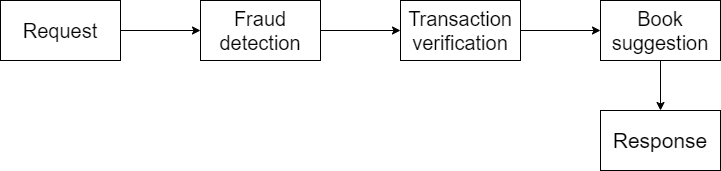

The diagram above was exported from draw.io. Its source (the exported page's mxGraphModel, read from the mxfile embedded in the PNG):
<mxGraphModel dx="794" dy="446" grid="1" gridSize="10" guides="1" tooltips="1" connect="1" arrows="1" fold="1" page="1" pageScale="1" pageWidth="827" pageHeight="1169" math="0" shadow="0">
  <root>
    <mxCell id="0" />
    <mxCell id="1" parent="0" />
    <mxCell id="frTPXqrp4IMC2gKAJchy-1" value="&lt;font style=&quot;font-size: 20px;&quot;&gt;Request&lt;/font&gt;" style="rounded=0;whiteSpace=wrap;html=1;" vertex="1" parent="1">
      <mxGeometry x="40" y="40" width="120" height="60" as="geometry" />
    </mxCell>
    <mxCell id="frTPXqrp4IMC2gKAJchy-2" value="Transaction verification" style="rounded=0;whiteSpace=wrap;html=1;fontSize=20;" vertex="1" parent="1">
      <mxGeometry x="440" y="40" width="120" height="60" as="geometry" />
    </mxCell>
    <mxCell id="frTPXqrp4IMC2gKAJchy-3" value="Fraud detection" style="rounded=0;whiteSpace=wrap;html=1;fontSize=20;" vertex="1" parent="1">
      <mxGeometry x="240" y="40" width="120" height="60" as="geometry" />
    </mxCell>
    <mxCell id="frTPXqrp4IMC2gKAJchy-4" value="&lt;font style=&quot;font-size: 20px;&quot;&gt;Book suggestion&lt;/font&gt;" style="rounded=0;whiteSpace=wrap;html=1;" vertex="1" parent="1">
      <mxGeometry x="640" y="40" width="120" height="60" as="geometry" />
    </mxCell>
    <mxCell id="frTPXqrp4IMC2gKAJchy-5" value="&lt;font style=&quot;font-size: 21px;&quot;&gt;Response&lt;/font&gt;" style="rounded=0;whiteSpace=wrap;html=1;" vertex="1" parent="1">
      <mxGeometry x="640" y="150" width="120" height="60" as="geometry" />
    </mxCell>
    <mxCell id="frTPXqrp4IMC2gKAJchy-6" value="" style="endArrow=classic;html=1;rounded=0;exitX=1;exitY=0.5;exitDx=0;exitDy=0;" edge="1" parent="1" source="frTPXqrp4IMC2gKAJchy-1">
      <mxGeometry width="50" height="50" relative="1" as="geometry">
        <mxPoint x="510" y="130" as="sourcePoint" />
        <mxPoint x="240" y="70" as="targetPoint" />
      </mxGeometry>
    </mxCell>
    <mxCell id="frTPXqrp4IMC2gKAJchy-7" value="" style="endArrow=classic;html=1;rounded=0;exitX=1;exitY=0.5;exitDx=0;exitDy=0;" edge="1" parent="1" source="frTPXqrp4IMC2gKAJchy-3">
      <mxGeometry width="50" height="50" relative="1" as="geometry">
        <mxPoint x="342" y="80" as="sourcePoint" />
        <mxPoint x="440" y="70" as="targetPoint" />
      </mxGeometry>
    </mxCell>
    <mxCell id="frTPXqrp4IMC2gKAJchy-8" value="" style="endArrow=classic;html=1;rounded=0;exitX=1;exitY=0.5;exitDx=0;exitDy=0;" edge="1" parent="1" source="frTPXqrp4IMC2gKAJchy-2">
      <mxGeometry width="50" height="50" relative="1" as="geometry">
        <mxPoint x="380" y="230" as="sourcePoint" />
        <mxPoint x="640" y="70" as="targetPoint" />
      </mxGeometry>
    </mxCell>
    <mxCell id="frTPXqrp4IMC2gKAJchy-9" value="" style="endArrow=classic;html=1;rounded=0;entryX=0.5;entryY=0;entryDx=0;entryDy=0;exitX=0.5;exitY=1;exitDx=0;exitDy=0;" edge="1" parent="1" source="frTPXqrp4IMC2gKAJchy-4" target="frTPXqrp4IMC2gKAJchy-5">
      <mxGeometry width="50" height="50" relative="1" as="geometry">
        <mxPoint x="380" y="230" as="sourcePoint" />
        <mxPoint x="430" y="180" as="targetPoint" />
      </mxGeometry>
    </mxCell>
  </root>
</mxGraphModel>